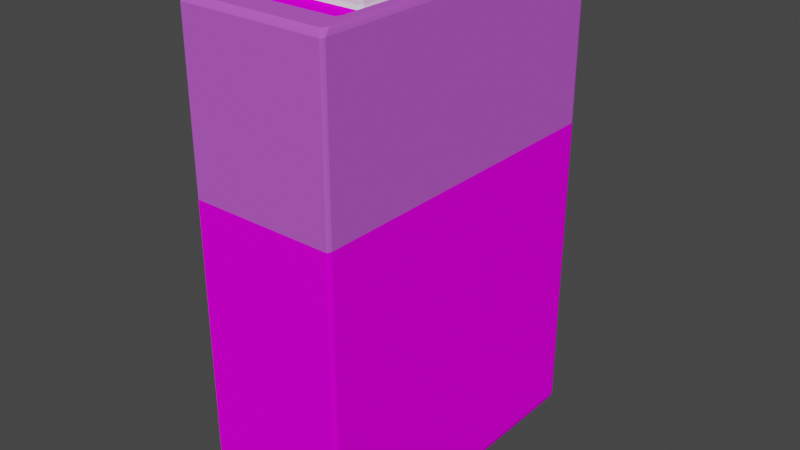 # Source: battery2.blend  (saved by Blender 2.80.75; exported with 4.5.12 LTS)
import bpy
from mathutils import Matrix  # noqa: F401  (used for matrix-valued properties, if any)

bpy.ops.wm.read_factory_settings(use_empty=True)
scene = bpy.context.scene
scene.name = 'Scene'

# ---- collections
col_collection = bpy.data.collections.new('Collection'); scene.collection.children.link(col_collection)

# ---- images (referenced by path relative to the original .blend; pixels are not part of the script)
import os
ASSET_DIR = os.environ.get("B2B_ASSET_DIR", "")  # directory of the original .blend (textures are referenced by path, not embedded)
HERE = os.path.dirname(os.path.abspath(__file__))  # packed textures are extracted next to this script under _unpacked/

def load_image(name, relpath, width, height, colorspace="sRGB"):
    """Load a texture the original file referenced (path relative to the .blend, or extracted next to this script)."""
    p = next((c for c in (os.path.join(HERE, relpath), os.path.join(ASSET_DIR, relpath)) if relpath and os.path.exists(c)), "")
    if p:
        img = bpy.data.images.load(p, check_existing=True)
        img.name = name
    else:  # same state as the original file: an image datablock whose file is absent (Cycles renders it pink)
        img = bpy.data.images.new(name, width, height)
        img.source = "FILE"
        img.filepath = "//" + (relpath or name)
    img.colorspace_settings.name = colorspace
    return img
img_battery_sides_png = load_image('battery sides.png', 'battery sides.png', 1024, 1024, 'sRGB')
img_battery_top_png = load_image('battery top.png', 'battery top.png', 1024, 1024, 'sRGB')

# ---- materials (node trees are filled in below, after node groups)
mat_body = bpy.data.materials.new('Body')
mat_body.alpha_threshold = 0.0
mat_body.use_transparent_shadow = False
mat_body.line_color = (0.0, 0.0, 0.0, 1.0)
mat_sleeve = bpy.data.materials.new('Sleeve')
mat_sleeve.use_transparent_shadow = False
mat_ports = bpy.data.materials.new('Ports')
mat_ports.use_transparent_shadow = False
mat_top = bpy.data.materials.new('Top')
mat_top.use_transparent_shadow = False

# ---- material node trees
mat_body.use_nodes = True; mat_body.node_tree.nodes.clear()
_N = mat_body.node_tree.nodes; _L = mat_body.node_tree.links
n0 = _N.new('ShaderNodeOutputMaterial'); n0.name = 'Material Output'; n0.location = (300, 300)
n1 = _N.new('ShaderNodeBsdfPrincipled'); n1.name = 'Principled BSDF'; n1.location = (10, 300)
n1.distribution = 'GGX'
n1.subsurface_method = 'BURLEY'
n1.inputs[2].default_value = 0.0
n1.inputs[3].default_value = 1.45
n1.inputs[13].default_value = 0.0
n1.inputs[20].default_value = 0.0
n1.inputs[27].default_value = (0.0, 0.0, 0.0, 1.0)
n1.inputs[28].default_value = 1.0
n2 = _N.new('ShaderNodeTexImage'); n2.name = 'Image Texture'; n2.location = (-280, 280)
n2.image = img_battery_sides_png
n2.interpolation = 'Closest'
_L.new(n1.outputs[0], n0.inputs[0])
_L.new(n2.outputs[0], n1.inputs[0])
n0.is_active_output = True
mat_sleeve.use_nodes = True; mat_sleeve.node_tree.nodes.clear()
_N = mat_sleeve.node_tree.nodes; _L = mat_sleeve.node_tree.links
n0 = _N.new('ShaderNodeOutputMaterial'); n0.name = 'Material Output'; n0.location = (300, 300)
n1 = _N.new('ShaderNodeBsdfPrincipled'); n1.name = 'Principled BSDF'; n1.location = (10, 300)
n1.distribution = 'GGX'
n1.subsurface_method = 'BURLEY'
n1.inputs[0].default_value = (0.5271, 0.1095, 0.6584, 1.0)
n1.inputs[2].default_value = 0.0
n1.inputs[3].default_value = 1.45
n1.inputs[13].default_value = 0.0
n1.inputs[20].default_value = 0.0
n1.inputs[27].default_value = (0.0, 0.0, 0.0, 1.0)
n1.inputs[28].default_value = 1.0
_L.new(n1.outputs[0], n0.inputs[0])
n0.is_active_output = True
mat_ports.use_nodes = True; mat_ports.node_tree.nodes.clear()
_N = mat_ports.node_tree.nodes; _L = mat_ports.node_tree.links
n0 = _N.new('ShaderNodeOutputMaterial'); n0.name = 'Material Output'; n0.location = (300, 300)
n1 = _N.new('ShaderNodeBsdfPrincipled'); n1.name = 'Principled BSDF'; n1.location = (10, 300)
n1.distribution = 'GGX'
n1.subsurface_method = 'BURLEY'
n1.inputs[3].default_value = 1.45
n1.inputs[13].default_value = 0.0
n1.inputs[27].default_value = (0.0, 0.0, 0.0, 1.0)
n1.inputs[28].default_value = 1.0
_L.new(n1.outputs[0], n0.inputs[0])
n0.is_active_output = True
mat_top.use_nodes = True; mat_top.node_tree.nodes.clear()
_N = mat_top.node_tree.nodes; _L = mat_top.node_tree.links
n0 = _N.new('ShaderNodeOutputMaterial'); n0.name = 'Material Output'; n0.location = (300, 300)
n1 = _N.new('ShaderNodeBsdfPrincipled'); n1.name = 'Principled BSDF'; n1.location = (10, 300)
n1.distribution = 'GGX'
n1.subsurface_method = 'BURLEY'
n1.inputs[2].default_value = 0.0
n1.inputs[3].default_value = 1.45
n1.inputs[13].default_value = 0.0
n1.inputs[20].default_value = 0.0
n1.inputs[27].default_value = (0.0, 0.0, 0.0, 1.0)
n1.inputs[28].default_value = 1.0
n2 = _N.new('ShaderNodeTexImage'); n2.name = 'Image Texture'; n2.location = (-280, 280)
n2.image = img_battery_top_png
n2.interpolation = 'Closest'
_L.new(n1.outputs[0], n0.inputs[0])
_L.new(n2.outputs[0], n1.inputs[0])
n0.is_active_output = True

# ---- world
world_world = bpy.data.worlds.new('World'); scene.world = world_world
world_world.use_nodes = True; world_world.node_tree.nodes.clear()
_N = world_world.node_tree.nodes; _L = world_world.node_tree.links
n0 = _N.new('ShaderNodeOutputWorld'); n0.name = 'World Output'; n0.location = (300, 300)
n1 = _N.new('ShaderNodeBackground'); n1.name = 'Background'; n1.location = (10, 300)
n1.inputs[0].default_value = (0.05088, 0.05088, 0.05088, 1.0)
_L.new(n1.outputs[0], n0.inputs[0])
n0.is_active_output = True
world_world.color = (0.05088, 0.05088, 0.05088)
world_world.use_sun_shadow = False
world_world.sun_shadow_jitter_overblur = 0.0

# ---- meshes
me_cube = bpy.data.meshes.new('Cube')
me_cube.from_pydata([(0.8, 0.8, 1.0), (1.0, 1.0, -1.0), (0.8, -0.8, 1.0), (1.0, -1.0, -1.0), (-0.8, 0.8, 1.0), (-1.0, 1.0, -1.0), (-0.8, -0.8, 1.0), (-1.0, -1.0, -1.0), (1.0, -1.0, 1.0), (-1.0, -1.0, 1.0), (1.0, 1.0, 1.0), (-1.0, 1.0, 1.0), (0.55, -0.55, 0.95), (-0.55, -0.55, 0.95), (0.55, 0.55, 0.95), (-0.55, 0.55, 0.95), (0.8, -0.8, 0.95), (-0.8, -0.8, 0.95), (0.8, 0.8, 0.95), (-0.8, 0.8, 0.95), (0.55, -0.1, 0.95), (-0.55, -0.1, 0.95), (0.65, -0.65, 0.95), (-0.65, -0.65, 0.95), (0.55, 0.1, 0.95), (-0.55, 0.1, 0.95), (-0.65, 0.0, 0.95), (-0.65, 0.65, 0.95), (0.65, 0.65, 0.95), (0.65, 0.0, 0.95), (0.55, -0.55, 1.05), (-0.55, -0.55, 1.05), (0.55, -0.1, 1.05), (-0.55, -0.1, 1.05), (-0.55, 0.1, 1.05), (-0.55, 0.55, 1.05), (0.55, 0.55, 1.05), (0.55, 0.1, 1.05), (1.0, 1.0, 0.3), (-1.0, -1.0, 0.3), (1.0, -1.0, 0.3), (-1.0, 1.0, 0.3)], [], [(6, 2, 16, 17), (40, 8, 9, 39), (39, 9, 11, 41), (5, 1, 3, 7), (38, 10, 8, 40), (41, 11, 10, 38), (2, 6, 9, 8), (0, 2, 8, 10), (6, 4, 11, 9), (4, 0, 10, 11), (25, 24, 37, 34), (0, 4, 19, 18), (2, 0, 18, 16), (4, 6, 17, 19), (22, 23, 17, 16), (28, 29, 22, 16, 18), (23, 26, 27, 19, 17), (27, 28, 18, 19), (21, 13, 31, 33), (12, 13, 23, 22), (20, 12, 22, 29), (13, 21, 26, 23), (21, 20, 29, 26), (25, 15, 27, 26), (15, 14, 28, 27), (14, 24, 29, 28), (24, 25, 26, 29), (32, 33, 31, 30), (13, 12, 30, 31), (20, 21, 33, 32), (12, 20, 32, 30), (36, 35, 34, 37), (14, 15, 35, 36), (24, 14, 36, 37), (15, 25, 34, 35), (5, 41, 38, 1), (1, 38, 40, 3), (7, 39, 41, 5), (3, 40, 39, 7)])
me_cube.polygons.foreach_set('material_index', [1, 1, 1, 0, 1, 1, 1, 1, 1, 1, 2, 1, 1, 1, 3, 3, 3, 3, 2, 3, 3, 3, 3, 3, 3, 3, 3, 2, 2, 2, 2, 2, 2, 2, 2, 0, 0, 0, 0])
_uv = me_cube.uv_layers.new(name='UVMap')
_uv.uv.foreach_set('vector', [0.6, 0.225, 0.4, 0.225, 0.4, 0.225, 0.6, 0.225, 0.5375, 0.25, 0.625, 0.25, 0.625, 0.5, 0.5375, 0.5, 0.5375, 0.5, 0.625, 0.5, 0.625, 0.75, 0.5375, 0.75, 0.2406, 0.1971, 0.4906, 0.1971, 0.4906, 0.4471, 0.2406, 0.4471, 0.2875, 0.5, 0.375, 0.5, 0.375, 0.75, 0.2875, 0.75, 0.7875, 0.5, 0.875, 0.5, 0.875, 0.75, 0.7875, 0.75, 0.4, 0.225, 0.6, 0.225, 0.625, 0.25, 0.375, 0.25, 0.4, 0.025, 0.4, 0.225, 0.375, 0.25, 0.375, 0.0, 0.6, 0.225, 0.6, 0.025, 0.625, 0.0, 0.625, 0.25, 0.6, 0.025, 0.4, 0.025, 0.375, 0.0, 0.625, 0.0, 0.5688, 0.1125, 0.4313, 0.1125, 0.4313, 0.1125, 0.5688, 0.1125, 0.4, 0.025, 0.6, 0.025, 0.6, 0.025, 0.4, 0.025, 0.4, 0.225, 0.4, 0.025, 0.4, 0.025, 0.4, 0.225, 0.6, 0.025, 0.6, 0.225, 0.6, 0.225, 0.6, 0.025, 0.7993, -0.8965, 0.2007, -0.8965, 0.1317, -1.219, 0.8683, -1.219, 0.7993, 1.897, 0.7993, 0.5, 0.7993, -0.8965, 0.8683, -1.219, 0.8683, 2.219, 0.2007, -0.8965, 0.2007, 0.5, 0.2007, 1.897, 0.1317, 2.219, 0.1317, -1.219, 0.2007, 1.897, 0.7993, 1.897, 0.8683, 2.219, 0.1317, 2.219, 0.5688, 0.1375, 0.5688, 0.1938, 0.5688, 0.1938, 0.5688, 0.1375, 0.7532, -0.6817, 0.2468, -0.6817, 0.2007, -0.8965, 0.7993, -0.8965, 0.7532, 0.2851, 0.7532, -0.6817, 0.7993, -0.8965, 0.7993, 0.5, 0.2468, -0.6817, 0.2468, 0.2851, 0.2007, 0.5, 0.2007, -0.8965, 0.2468, 0.2851, 0.7532, 0.2851, 0.7993, 0.5, 0.2007, 0.5, 0.2468, 0.7149, 0.2468, 1.682, 0.2007, 1.897, 0.2007, 0.5, 0.2468, 1.682, 0.7532, 1.682, 0.7993, 1.897, 0.2007, 1.897, 0.7532, 1.682, 0.7532, 0.7149, 0.7993, 0.5, 0.7993, 1.897, 0.7532, 0.7149, 0.2468, 0.7149, 0.2007, 0.5, 0.7993, 0.5, 0.4313, 0.1375, 0.5688, 0.1375, 0.5688, 0.1938, 0.4313, 0.1938, 0.5688, 0.1938, 0.4313, 0.1938, 0.4313, 0.1938, 0.5688, 0.1938, 0.4313, 0.1375, 0.5688, 0.1375, 0.5688, 0.1375, 0.4313, 0.1375, 0.4313, 0.1938, 0.4313, 0.1375, 0.4313, 0.1375, 0.4313, 0.1938, 0.4313, 0.05625, 0.5688, 0.05625, 0.5688, 0.1125, 0.4313, 0.1125, 0.4313, 0.05625, 0.5688, 0.05625, 0.5688, 0.05625, 0.4313, 0.05625, 0.4313, 0.1125, 0.4313, 0.05625, 0.4313, 0.05625, 0.4313, 0.1125, 0.5688, 0.05625, 0.5688, 0.1125, 0.5688, 0.1125, 0.5688, 0.05625, 0.1, 0.0, 0.1, 1.001, 0.0, 1.0, -9.686e-09, 0.0, 0.5, 0.0, 0.5, 1.0, 3.874e-08, 1.0, 3.874e-08, 0.0, 1.0, 0.0, 1.0, 1.0, 0.5, 1.0, 0.5, 0.0, 0.1, 0.0, 0.1, 1.0, 0.0, 1.0, 0.0, 0.0])
me_cube.materials.append(mat_body)
me_cube.materials.append(mat_sleeve)
me_cube.materials.append(mat_ports)
me_cube.materials.append(mat_top)
me_cube.use_remesh_preserve_volume = False
me_cube.use_remesh_preserve_attributes = False
me_cube.use_mirror_vertex_groups = False
me_cube.update()

# ---- objects
ob_cube = bpy.data.objects.new('Cube', me_cube)

# ---- transforms, parenting, visibility, modifiers, constraints
ob_cube.location = (0.0, 0.0, 0.0)
ob_cube.scale = (0.3, 0.7, 1.0)
ob_cube.lock_rotations_4d = False
ob_cube.empty_display_type = 'ARROWS'
ob_cube.lineart.crease_threshold = 0.0
_m = ob_cube.modifiers.new('Bevel', 'BEVEL')
_m.width = 1.0
_m.width_pct = 1.0
_m.segments = 10
_m.limit_method = 'NONE'
_m.profile = 0.3

# ---- collection membership
col_collection.objects.link(ob_cube)

# ---- scene / render settings (as saved in the file)
scene.frame_start = 1; scene.frame_end = 250; scene.frame_set(1)
scene.render.engine = 'BLENDER_EEVEE_NEXT'
scene.cycles.use_denoising = False
scene.cycles.samples = 128
scene.cycles.sampling_pattern = 'TABULATED_SOBOL'
scene.cycles.use_adaptive_sampling = False
scene.cycles.use_light_tree = False
scene.view_settings.view_transform = 'Filmic'
bpy.context.view_layer.update()

# ---- added for rendering (the .blend has no active camera and no usable light): camera, sun
cam_auto = bpy.data.cameras.new('AutoCamera')
cam_auto.lens = 50.0
cam_auto.sensor_width = 36.0
cam_auto.clip_end = 1000.0
ob_auto_camera = bpy.data.objects.new('AutoCamera', cam_auto)
scene.collection.objects.link(ob_auto_camera)
ob_auto_camera.location = (2.36295, -2.83554, 1.91536)
ob_auto_camera.rotation_euler = (1.09748, -7.21219e-08, 0.694738)
scene.camera = ob_auto_camera
light_auto_sun = bpy.data.lights.new('AutoSun', 'SUN')
light_auto_sun.energy = 3.0
light_auto_sun.angle = 0.0523599
ob_auto_sun = bpy.data.objects.new('AutoSun', light_auto_sun)
scene.collection.objects.link(ob_auto_sun)
ob_auto_sun.rotation_euler = (0.872665, 0.174533, 0.523599)
bpy.context.view_layer.update()
